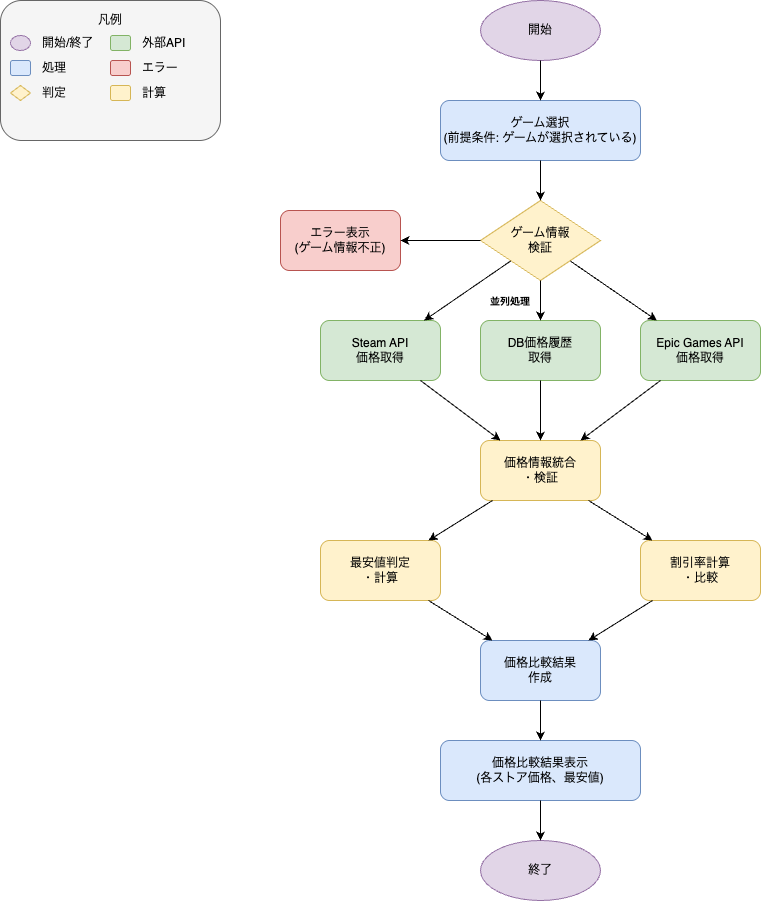

The diagram above was exported from draw.io. Its source (the exported page's mxGraphModel, read from the mxfile embedded in the PNG):
<mxGraphModel dx="23" dy="815" grid="1" gridSize="10" guides="1" tooltips="1" connect="1" arrows="1" fold="1" page="1" pageScale="1" pageWidth="1169" pageHeight="827" background="#ffffff" math="0" shadow="0">
  <root>
    <mxCell id="0" />
    <mxCell id="1" parent="0" />
    <mxCell id="start" value="開始" style="ellipse;whiteSpace=wrap;html=1;fillColor=#e1d5e7;strokeColor=#9673a6;" parent="1" vertex="1">
      <mxGeometry x="520" y="40" width="120" height="60" as="geometry" />
    </mxCell>
    <mxCell id="input-game" value="ゲーム選択&#10;(前提条件: ゲームが選択されている)" style="rounded=1;whiteSpace=wrap;html=1;fillColor=#dae8fc;strokeColor=#6c8ebf;" parent="1" vertex="1">
      <mxGeometry x="480" y="140" width="200" height="60" as="geometry" />
    </mxCell>
    <mxCell id="validate-game" value="ゲーム情報&#10;検証" style="rhombus;whiteSpace=wrap;html=1;fillColor=#fff2cc;strokeColor=#d6b656;" parent="1" vertex="1">
      <mxGeometry x="520" y="240" width="120" height="80" as="geometry" />
    </mxCell>
    <mxCell id="error-invalid" value="エラー表示&#10;(ゲーム情報不正)" style="rounded=1;whiteSpace=wrap;html=1;fillColor=#f8cecc;strokeColor=#b85450;" parent="1" vertex="1">
      <mxGeometry x="320" y="250" width="120" height="60" as="geometry" />
    </mxCell>
    <mxCell id="get-steam-price" value="Steam API&#10;価格取得" style="rounded=1;whiteSpace=wrap;html=1;fillColor=#d5e8d4;strokeColor=#82b366;" parent="1" vertex="1">
      <mxGeometry x="360" y="360" width="120" height="60" as="geometry" />
    </mxCell>
    <mxCell id="get-epic-price" value="Epic Games API&#10;価格取得" style="rounded=1;whiteSpace=wrap;html=1;fillColor=#d5e8d4;strokeColor=#82b366;" parent="1" vertex="1">
      <mxGeometry x="680" y="360" width="120" height="60" as="geometry" />
    </mxCell>
    <mxCell id="get-db-prices" value="DB価格履歴&#10;取得" style="rounded=1;whiteSpace=wrap;html=1;fillColor=#d5e8d4;strokeColor=#82b366;" parent="1" vertex="1">
      <mxGeometry x="520" y="360" width="120" height="60" as="geometry" />
    </mxCell>
    <mxCell id="process-results" value="価格情報統合&#10;・検証" style="rounded=1;whiteSpace=wrap;html=1;fillColor=#fff2cc;strokeColor=#d6b656;" parent="1" vertex="1">
      <mxGeometry x="520" y="480" width="120" height="60" as="geometry" />
    </mxCell>
    <mxCell id="calculate-cheapest" value="最安値判定&#10;・計算" style="rounded=1;whiteSpace=wrap;html=1;fillColor=#fff2cc;strokeColor=#d6b656;" parent="1" vertex="1">
      <mxGeometry x="360" y="580" width="120" height="60" as="geometry" />
    </mxCell>
    <mxCell id="calculate-discounts" value="割引率計算&#10;・比較" style="rounded=1;whiteSpace=wrap;html=1;fillColor=#fff2cc;strokeColor=#d6b656;" parent="1" vertex="1">
      <mxGeometry x="680" y="580" width="120" height="60" as="geometry" />
    </mxCell>
    <mxCell id="create-result" value="価格比較結果&#10;作成" style="rounded=1;whiteSpace=wrap;html=1;fillColor=#dae8fc;strokeColor=#6c8ebf;" parent="1" vertex="1">
      <mxGeometry x="520" y="680" width="120" height="60" as="geometry" />
    </mxCell>
    <mxCell id="display-result" value="価格比較結果表示&#10;(各ストア価格、最安値)" style="rounded=1;whiteSpace=wrap;html=1;fillColor=#dae8fc;strokeColor=#6c8ebf;" parent="1" vertex="1">
      <mxGeometry x="480" y="780" width="200" height="60" as="geometry" />
    </mxCell>
    <mxCell id="end" value="終了" style="ellipse;whiteSpace=wrap;html=1;fillColor=#e1d5e7;strokeColor=#9673a6;" parent="1" vertex="1">
      <mxGeometry x="520" y="880" width="120" height="60" as="geometry" />
    </mxCell>
    <mxCell id="arrow1" parent="1" source="start" target="input-game" edge="1">
      <mxGeometry relative="1" as="geometry" />
    </mxCell>
    <mxCell id="arrow2" parent="1" source="input-game" target="validate-game" edge="1">
      <mxGeometry relative="1" as="geometry" />
    </mxCell>
    <mxCell id="arrow3" parent="1" source="validate-game" target="error-invalid" edge="1">
      <mxGeometry relative="1" as="geometry" />
    </mxCell>
    <mxCell id="arrow4" parent="1" source="validate-game" target="get-steam-price" edge="1">
      <mxGeometry relative="1" as="geometry" />
    </mxCell>
    <mxCell id="arrow5" parent="1" source="validate-game" target="get-db-prices" edge="1">
      <mxGeometry relative="1" as="geometry" />
    </mxCell>
    <mxCell id="arrow6" parent="1" source="validate-game" target="get-epic-price" edge="1">
      <mxGeometry relative="1" as="geometry" />
    </mxCell>
    <mxCell id="arrow7" parent="1" source="get-steam-price" target="process-results" edge="1">
      <mxGeometry relative="1" as="geometry" />
    </mxCell>
    <mxCell id="arrow8" parent="1" source="get-db-prices" target="process-results" edge="1">
      <mxGeometry relative="1" as="geometry" />
    </mxCell>
    <mxCell id="arrow9" parent="1" source="get-epic-price" target="process-results" edge="1">
      <mxGeometry relative="1" as="geometry" />
    </mxCell>
    <mxCell id="arrow10" parent="1" source="process-results" target="calculate-cheapest" edge="1">
      <mxGeometry relative="1" as="geometry" />
    </mxCell>
    <mxCell id="arrow11" parent="1" source="process-results" target="calculate-discounts" edge="1">
      <mxGeometry relative="1" as="geometry" />
    </mxCell>
    <mxCell id="arrow12" parent="1" source="calculate-cheapest" target="create-result" edge="1">
      <mxGeometry relative="1" as="geometry" />
    </mxCell>
    <mxCell id="arrow13" parent="1" source="calculate-discounts" target="create-result" edge="1">
      <mxGeometry relative="1" as="geometry" />
    </mxCell>
    <mxCell id="arrow14" parent="1" source="create-result" target="display-result" edge="1">
      <mxGeometry relative="1" as="geometry" />
    </mxCell>
    <mxCell id="arrow15" parent="1" source="display-result" target="end" edge="1">
      <mxGeometry relative="1" as="geometry" />
    </mxCell>
    <mxCell id="parallel-note" value="並列処理" style="text;html=1;strokeColor=none;fillColor=none;align=center;verticalAlign=middle;whiteSpace=wrap;rounded=0;fontStyle=1;fontSize=10;" parent="1" vertex="1">
      <mxGeometry x="520" y="330" width="60" height="20" as="geometry" />
    </mxCell>
    <mxCell id="legend-bg" value="" style="rounded=1;whiteSpace=wrap;html=1;fillColor=#f5f5f5;strokeColor=#666666;strokeWidth=1;" parent="1" vertex="1">
      <mxGeometry x="40" y="40" width="220" height="140" as="geometry" />
    </mxCell>
    <mxCell id="legend-title" value="凡例" style="text;html=1;strokeColor=none;fillColor=none;align=center;verticalAlign=middle;whiteSpace=wrap;rounded=0;fontWeight=bold;" parent="1" vertex="1">
      <mxGeometry x="130" y="50" width="40" height="20" as="geometry" />
    </mxCell>
    <mxCell id="legend-start" value="" style="ellipse;whiteSpace=wrap;html=1;fillColor=#e1d5e7;strokeColor=#9673a6;" parent="1" vertex="1">
      <mxGeometry x="50" y="75" width="20" height="15" as="geometry" />
    </mxCell>
    <mxCell id="legend-start-text" value="開始/終了" style="text;html=1;strokeColor=none;fillColor=none;align=left;verticalAlign=middle;whiteSpace=wrap;rounded=0;" parent="1" vertex="1">
      <mxGeometry x="80" y="75" width="60" height="15" as="geometry" />
    </mxCell>
    <mxCell id="legend-process" value="" style="rounded=1;whiteSpace=wrap;html=1;fillColor=#dae8fc;strokeColor=#6c8ebf;" parent="1" vertex="1">
      <mxGeometry x="50" y="100" width="20" height="15" as="geometry" />
    </mxCell>
    <mxCell id="legend-process-text" value="処理" style="text;html=1;strokeColor=none;fillColor=none;align=left;verticalAlign=middle;whiteSpace=wrap;rounded=0;" parent="1" vertex="1">
      <mxGeometry x="80" y="100" width="40" height="15" as="geometry" />
    </mxCell>
    <mxCell id="legend-decision" value="" style="rhombus;whiteSpace=wrap;html=1;fillColor=#fff2cc;strokeColor=#d6b656;" parent="1" vertex="1">
      <mxGeometry x="50" y="125" width="20" height="15" as="geometry" />
    </mxCell>
    <mxCell id="legend-decision-text" value="判定" style="text;html=1;strokeColor=none;fillColor=none;align=left;verticalAlign=middle;whiteSpace=wrap;rounded=0;" parent="1" vertex="1">
      <mxGeometry x="80" y="125" width="40" height="15" as="geometry" />
    </mxCell>
    <mxCell id="legend-api" value="" style="rounded=1;whiteSpace=wrap;html=1;fillColor=#d5e8d4;strokeColor=#82b366;" parent="1" vertex="1">
      <mxGeometry x="150" y="75" width="20" height="15" as="geometry" />
    </mxCell>
    <mxCell id="legend-api-text" value="外部API" style="text;html=1;strokeColor=none;fillColor=none;align=left;verticalAlign=middle;whiteSpace=wrap;rounded=0;" parent="1" vertex="1">
      <mxGeometry x="180" y="75" width="60" height="15" as="geometry" />
    </mxCell>
    <mxCell id="legend-error" value="" style="rounded=1;whiteSpace=wrap;html=1;fillColor=#f8cecc;strokeColor=#b85450;" parent="1" vertex="1">
      <mxGeometry x="150" y="100" width="20" height="15" as="geometry" />
    </mxCell>
    <mxCell id="legend-error-text" value="エラー" style="text;html=1;strokeColor=none;fillColor=none;align=left;verticalAlign=middle;whiteSpace=wrap;rounded=0;" parent="1" vertex="1">
      <mxGeometry x="180" y="100" width="40" height="15" as="geometry" />
    </mxCell>
    <mxCell id="2" value="" style="rounded=1;whiteSpace=wrap;html=1;fillColor=#fff2cc;strokeColor=#d6b656;" vertex="1" parent="1">
      <mxGeometry x="150" y="125" width="20" height="15" as="geometry" />
    </mxCell>
    <mxCell id="3" value="計算" style="text;html=1;strokeColor=none;fillColor=none;align=left;verticalAlign=middle;whiteSpace=wrap;rounded=0;" vertex="1" parent="1">
      <mxGeometry x="180" y="125" width="40" height="15" as="geometry" />
    </mxCell>
  </root>
</mxGraphModel>